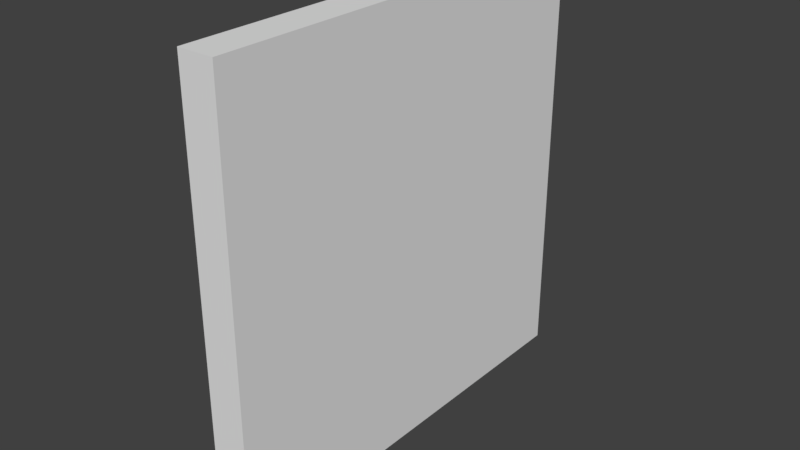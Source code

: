# Source: LODA_SM_Wall_3x3x0.25.blend  (saved by Blender 2.78.0; exported with 4.5.12 LTS)
import bpy
from mathutils import Matrix  # noqa: F401  (used for matrix-valued properties, if any)

bpy.ops.wm.read_factory_settings(use_empty=True)
scene = bpy.context.scene
scene.name = 'Scene'

# ---- collections
col_collection_1 = bpy.data.collections.new('Collection 1'); scene.collection.children.link(col_collection_1)

# ---- world
world_world = bpy.data.worlds.new('World'); scene.world = world_world
world_world.color = (0.05088, 0.05088, 0.05088)
world_world.use_sun_shadow = False
world_world.sun_shadow_jitter_overblur = 0.0
world_world.cycles.sampling_method = 'MANUAL'

# ---- meshes
me_wall_3x3x0_25 = bpy.data.meshes.new('Wall 3x3x0.25')
me_wall_3x3x0_25.from_pydata([(0.0, 0.0, 0.0), (0.0, 0.0, 3.0), (0.0, 2.0, 0.0), (0.0, 2.0, 3.0), (0.0, 0.0, 1.5), (0.25, 3.0, 0.0), (0.0, 3.0, 0.0), (0.0, 1.0, 3.0), (0.0, 0.0, 2.25), (0.0, 1.0, 0.0), (0.0, 3.0, 3.0), (0.0, 0.0, 0.75), (0.25, 1.0, 3.0), (0.25, 0.0, 3.0), (0.25, 0.0, 2.25), (0.25, 1.0, 0.0), (0.25, 2.0, 0.0), (0.25, 3.0, 3.0), (0.25, 2.0, 3.0), (0.25, 0.0, 0.75), (0.25, 0.0, 1.5), (0.25, 0.0, 0.0)], [], [(10, 17, 5, 6), (9, 2, 16, 15), (11, 0, 21, 19), (2, 6, 5, 16), (7, 3, 10, 6, 2, 9, 0, 11, 4, 8, 1), (13, 14, 20, 19, 21, 15, 16, 5, 17, 18, 12), (10, 3, 18, 17), (3, 7, 12, 18), (4, 11, 19, 20), (8, 4, 20, 14), (0, 9, 15, 21), (7, 1, 13, 12), (1, 8, 14, 13)])
me_wall_3x3x0_25.use_remesh_preserve_volume = False
me_wall_3x3x0_25.use_remesh_preserve_attributes = False
me_wall_3x3x0_25.use_mirror_vertex_groups = False
me_wall_3x3x0_25.update()

# ---- objects
ob_sm_wall_3x3x0_25 = bpy.data.objects.new('SM_Wall_3x3x0.25', me_wall_3x3x0_25)

# ---- transforms, parenting, visibility, modifiers, constraints
ob_sm_wall_3x3x0_25.location = (0.004772, 0.002612, -0.006643)
ob_sm_wall_3x3x0_25.lineart.crease_threshold = 0.0

# ---- collection membership
col_collection_1.objects.link(ob_sm_wall_3x3x0_25)

# ---- scene / render settings (as saved in the file)
scene.frame_start = 1; scene.frame_end = 250; scene.frame_set(1)
scene.render.engine = 'BLENDER_EEVEE_NEXT'
scene.render.resolution_percentage = 50
scene.render.dither_intensity = 0.0
scene.cycles.use_denoising = False
scene.cycles.samples = 128
scene.cycles.sampling_pattern = 'TABULATED_SOBOL'
scene.cycles.light_sampling_threshold = 0.0
scene.cycles.use_adaptive_sampling = False
scene.cycles.use_light_tree = False
scene.cycles.blur_glossy = 0.0
scene.cycles.sample_clamp_indirect = 0.0
scene.view_settings.view_transform = 'Standard'
bpy.context.view_layer.update()

# ---- added for rendering (the .blend has no active camera and no usable light): camera, sun
cam_auto = bpy.data.cameras.new('AutoCamera')
cam_auto.lens = 50.0
cam_auto.sensor_width = 36.0
cam_auto.clip_end = 1000.0
ob_auto_camera = bpy.data.objects.new('AutoCamera', cam_auto)
scene.collection.objects.link(ob_auto_camera)
ob_auto_camera.location = (4.06198, -3.21603, 4.63912)
ob_auto_camera.rotation_euler = (1.09748, -7.21219e-08, 0.694738)
scene.camera = ob_auto_camera
light_auto_sun = bpy.data.lights.new('AutoSun', 'SUN')
light_auto_sun.energy = 3.0
light_auto_sun.angle = 0.0523599
ob_auto_sun = bpy.data.objects.new('AutoSun', light_auto_sun)
scene.collection.objects.link(ob_auto_sun)
ob_auto_sun.rotation_euler = (0.872665, 0.174533, 0.523599)
bpy.context.view_layer.update()
